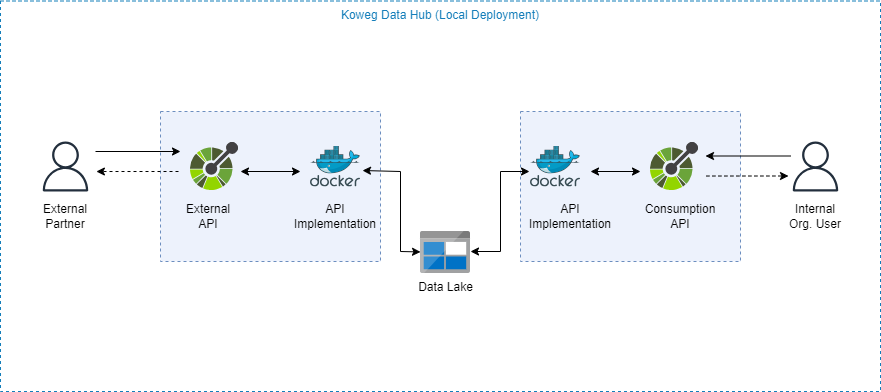

The diagram above was exported from draw.io. Its source (the exported page's mxGraphModel, read from the mxfile embedded in the PNG):
<mxGraphModel dx="1022" dy="506" grid="1" gridSize="10" guides="1" tooltips="1" connect="1" arrows="1" fold="1" page="1" pageScale="1" pageWidth="827" pageHeight="1169" math="0" shadow="0">
  <root>
    <mxCell id="0" />
    <mxCell id="1" parent="0" />
    <mxCell id="XUqRLwptFIJzBR0-x4ax-53" value="" style="fillColor=#EDF2FC;strokeColor=#6c8ebf;dashed=1;verticalAlign=top;fontStyle=0;whiteSpace=wrap;html=1;" parent="1" vertex="1">
      <mxGeometry x="520" y="240" width="220" height="150" as="geometry" />
    </mxCell>
    <mxCell id="XUqRLwptFIJzBR0-x4ax-52" value="" style="fillColor=#EDF2FC;strokeColor=#6c8ebf;dashed=1;verticalAlign=top;fontStyle=0;whiteSpace=wrap;html=1;" parent="1" vertex="1">
      <mxGeometry x="160" y="240" width="220" height="150" as="geometry" />
    </mxCell>
    <mxCell id="XUqRLwptFIJzBR0-x4ax-1" value="Koweg Data Hub (Local Deployment)" style="fillColor=none;strokeColor=#147EBA;dashed=1;verticalAlign=top;fontStyle=0;fontColor=#147EBA;whiteSpace=wrap;html=1;" parent="1" vertex="1">
      <mxGeometry y="129.5" width="880" height="390.5" as="geometry" />
    </mxCell>
    <mxCell id="XUqRLwptFIJzBR0-x4ax-2" value="" style="image;sketch=0;aspect=fixed;html=1;points=[];align=center;fontSize=12;image=img/lib/mscae/Docker.svg;" parent="1" vertex="1">
      <mxGeometry x="310" y="274.5" width="50" height="41" as="geometry" />
    </mxCell>
    <mxCell id="XUqRLwptFIJzBR0-x4ax-3" value="Data Lake" style="image;sketch=0;aspect=fixed;html=1;points=[];align=center;fontSize=12;image=img/lib/mscae/BlobBlock.svg;" parent="1" vertex="1">
      <mxGeometry x="420" y="360" width="50" height="42" as="geometry" />
    </mxCell>
    <mxCell id="XUqRLwptFIJzBR0-x4ax-4" value="" style="image;sketch=0;aspect=fixed;html=1;points=[];align=center;fontSize=12;image=img/lib/mscae/Docker.svg;" parent="1" vertex="1">
      <mxGeometry x="530" y="274.5" width="50" height="41" as="geometry" />
    </mxCell>
    <mxCell id="XUqRLwptFIJzBR0-x4ax-5" value="" style="shape=image;verticalLabelPosition=bottom;verticalAlign=top;imageAspect=0;aspect=fixed;image=data:image/svg+xml,(base64 omitted: 7436 chars)" parent="1" vertex="1">
      <mxGeometry x="190" y="271" width="48" height="48" as="geometry" />
    </mxCell>
    <mxCell id="XUqRLwptFIJzBR0-x4ax-6" value="" style="shape=image;verticalLabelPosition=bottom;verticalAlign=top;imageAspect=0;aspect=fixed;image=data:image/svg+xml,(base64 omitted: 7436 chars)" parent="1" vertex="1">
      <mxGeometry x="650" y="271" width="48" height="48" as="geometry" />
    </mxCell>
    <mxCell id="XUqRLwptFIJzBR0-x4ax-7" value="External API" style="text;html=1;strokeColor=none;fillColor=none;align=center;verticalAlign=middle;whiteSpace=wrap;rounded=0;" parent="1" vertex="1">
      <mxGeometry x="178" y="330" width="60" height="30" as="geometry" />
    </mxCell>
    <mxCell id="XUqRLwptFIJzBR0-x4ax-8" value="API Implementation" style="text;html=1;strokeColor=none;fillColor=none;align=center;verticalAlign=middle;whiteSpace=wrap;rounded=0;" parent="1" vertex="1">
      <mxGeometry x="305" y="330" width="60" height="30" as="geometry" />
    </mxCell>
    <mxCell id="XUqRLwptFIJzBR0-x4ax-9" value="API Implementation" style="text;html=1;strokeColor=none;fillColor=none;align=center;verticalAlign=middle;whiteSpace=wrap;rounded=0;" parent="1" vertex="1">
      <mxGeometry x="540" y="330" width="60" height="30" as="geometry" />
    </mxCell>
    <mxCell id="XUqRLwptFIJzBR0-x4ax-10" value="Consumption API" style="text;html=1;strokeColor=none;fillColor=none;align=center;verticalAlign=middle;whiteSpace=wrap;rounded=0;" parent="1" vertex="1">
      <mxGeometry x="650" y="330" width="60" height="30" as="geometry" />
    </mxCell>
    <mxCell id="XUqRLwptFIJzBR0-x4ax-15" value="" style="endArrow=classic;startArrow=classic;html=1;rounded=0;" parent="1" edge="1">
      <mxGeometry width="50" height="50" relative="1" as="geometry">
        <mxPoint x="240" y="300" as="sourcePoint" />
        <mxPoint x="300" y="300" as="targetPoint" />
      </mxGeometry>
    </mxCell>
    <mxCell id="XUqRLwptFIJzBR0-x4ax-25" value="" style="sketch=0;outlineConnect=0;fontColor=#232F3E;gradientColor=none;fillColor=#232F3D;strokeColor=none;dashed=0;verticalLabelPosition=bottom;verticalAlign=top;align=center;html=1;fontSize=12;fontStyle=0;aspect=fixed;pointerEvents=1;shape=mxgraph.aws4.user;" parent="1" vertex="1">
      <mxGeometry x="40" y="270" width="50" height="50" as="geometry" />
    </mxCell>
    <mxCell id="XUqRLwptFIJzBR0-x4ax-27" value="" style="sketch=0;outlineConnect=0;fontColor=#232F3E;gradientColor=none;fillColor=#232F3D;strokeColor=none;dashed=0;verticalLabelPosition=bottom;verticalAlign=top;align=center;html=1;fontSize=12;fontStyle=0;aspect=fixed;pointerEvents=1;shape=mxgraph.aws4.user;" parent="1" vertex="1">
      <mxGeometry x="790" y="270" width="50" height="50" as="geometry" />
    </mxCell>
    <mxCell id="XUqRLwptFIJzBR0-x4ax-28" value="External Partner" style="text;html=1;strokeColor=none;fillColor=none;align=center;verticalAlign=middle;whiteSpace=wrap;rounded=0;" parent="1" vertex="1">
      <mxGeometry x="35" y="330" width="60" height="30" as="geometry" />
    </mxCell>
    <mxCell id="XUqRLwptFIJzBR0-x4ax-29" value="Internal Org. User" style="text;html=1;strokeColor=none;fillColor=none;align=center;verticalAlign=middle;whiteSpace=wrap;rounded=0;" parent="1" vertex="1">
      <mxGeometry x="785" y="330" width="60" height="30" as="geometry" />
    </mxCell>
    <mxCell id="XUqRLwptFIJzBR0-x4ax-40" value="" style="endArrow=classic;startArrow=classic;html=1;rounded=0;entryX=1.04;entryY=0.598;entryDx=0;entryDy=0;entryPerimeter=0;" parent="1" source="XUqRLwptFIJzBR0-x4ax-3" target="XUqRLwptFIJzBR0-x4ax-2" edge="1">
      <mxGeometry width="50" height="50" relative="1" as="geometry">
        <mxPoint x="410" y="380" as="sourcePoint" />
        <mxPoint x="470" y="330" as="targetPoint" />
        <Array as="points">
          <mxPoint x="400" y="380" />
          <mxPoint x="400" y="300" />
        </Array>
      </mxGeometry>
    </mxCell>
    <mxCell id="XUqRLwptFIJzBR0-x4ax-41" value="" style="endArrow=classic;startArrow=classic;html=1;rounded=0;entryX=-0.02;entryY=0.622;entryDx=0;entryDy=0;entryPerimeter=0;" parent="1" target="XUqRLwptFIJzBR0-x4ax-4" edge="1">
      <mxGeometry width="50" height="50" relative="1" as="geometry">
        <mxPoint x="470" y="380" as="sourcePoint" />
        <mxPoint x="470" y="330" as="targetPoint" />
        <Array as="points">
          <mxPoint x="500" y="380" />
          <mxPoint x="500" y="300" />
        </Array>
      </mxGeometry>
    </mxCell>
    <mxCell id="XUqRLwptFIJzBR0-x4ax-43" value="" style="endArrow=classic;startArrow=classic;html=1;rounded=0;" parent="1" edge="1">
      <mxGeometry width="50" height="50" relative="1" as="geometry">
        <mxPoint x="590" y="300" as="sourcePoint" />
        <mxPoint x="640" y="300" as="targetPoint" />
      </mxGeometry>
    </mxCell>
    <mxCell id="XUqRLwptFIJzBR0-x4ax-48" value="" style="endArrow=classic;html=1;rounded=0;exitX=1.16;exitY=0.2;exitDx=0;exitDy=0;exitPerimeter=0;" parent="1" source="XUqRLwptFIJzBR0-x4ax-25" edge="1">
      <mxGeometry width="50" height="50" relative="1" as="geometry">
        <mxPoint x="440" y="380" as="sourcePoint" />
        <mxPoint x="180" y="280" as="targetPoint" />
      </mxGeometry>
    </mxCell>
    <mxCell id="XUqRLwptFIJzBR0-x4ax-49" value="" style="endArrow=classic;html=1;rounded=0;exitX=0.193;exitY=0.394;exitDx=0;exitDy=0;exitPerimeter=0;dashed=1;" parent="1" edge="1">
      <mxGeometry width="50" height="50" relative="1" as="geometry">
        <mxPoint x="177.99999999999991" y="300" as="sourcePoint" />
        <mxPoint x="95.88727272727274" y="300.0156643890257" as="targetPoint" />
      </mxGeometry>
    </mxCell>
    <mxCell id="XUqRLwptFIJzBR0-x4ax-50" value="" style="endArrow=classic;html=1;rounded=0;exitX=1.16;exitY=0.2;exitDx=0;exitDy=0;exitPerimeter=0;startArrow=none;startFill=0;" parent="1" edge="1">
      <mxGeometry width="50" height="50" relative="1" as="geometry">
        <mxPoint x="790" y="284.5" as="sourcePoint" />
        <mxPoint x="705" y="284.5" as="targetPoint" />
      </mxGeometry>
    </mxCell>
    <mxCell id="XUqRLwptFIJzBR0-x4ax-51" value="" style="endArrow=classic;html=1;rounded=0;exitX=0.193;exitY=0.394;exitDx=0;exitDy=0;exitPerimeter=0;dashed=1;" parent="1" edge="1">
      <mxGeometry width="50" height="50" relative="1" as="geometry">
        <mxPoint x="705.8872727272727" y="304.5156643890257" as="sourcePoint" />
        <mxPoint x="787.9999999999999" y="304.5" as="targetPoint" />
      </mxGeometry>
    </mxCell>
  </root>
</mxGraphModel>